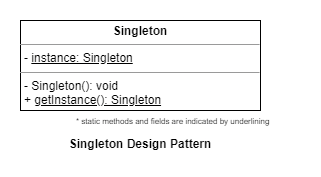

The diagram above was exported from draw.io. Its source (the exported page's mxGraphModel, read from the mxfile embedded in the PNG):
<mxGraphModel dx="677" dy="380" grid="1" gridSize="10" guides="1" tooltips="1" connect="1" arrows="1" fold="1" page="1" pageScale="1" pageWidth="850" pageHeight="1100" math="0" shadow="0">
  <root>
    <mxCell id="0" />
    <mxCell id="1" parent="0" />
    <mxCell id="T0HlbZ5b065MD_6w2UtU-1" value="&lt;p style=&quot;margin: 0px ; margin-top: 4px ; text-align: center&quot;&gt;&lt;b&gt;Singleton&lt;/b&gt;&lt;/p&gt;&lt;hr size=&quot;1&quot;&gt;&lt;p style=&quot;margin: 0px ; margin-left: 4px&quot;&gt;- &lt;u&gt;instance: Singleton&lt;/u&gt;&lt;/p&gt;&lt;hr size=&quot;1&quot;&gt;&lt;p style=&quot;margin: 0px ; margin-left: 4px&quot;&gt;- Singleton(): void&lt;/p&gt;&lt;p style=&quot;margin: 0px ; margin-left: 4px&quot;&gt;+ &lt;u&gt;getInstance(): Singleton&lt;/u&gt;&lt;/p&gt;" style="verticalAlign=top;align=left;overflow=fill;fontSize=12;fontFamily=Helvetica;html=1;" vertex="1" parent="1">
      <mxGeometry x="290" y="180" width="240" height="90" as="geometry" />
    </mxCell>
    <mxCell id="T0HlbZ5b065MD_6w2UtU-2" value="Singleton Design Pattern" style="text;align=center;fontStyle=1;verticalAlign=middle;spacingLeft=3;spacingRight=3;strokeColor=none;rotatable=0;points=[[0,0.5],[1,0.5]];portConstraint=eastwest;fontSize=12;" vertex="1" parent="1">
      <mxGeometry x="370" y="290" width="80" height="26" as="geometry" />
    </mxCell>
    <mxCell id="T0HlbZ5b065MD_6w2UtU-3" value="* static methods and fields are indicated by underlining" style="text;strokeColor=none;fillColor=none;align=left;verticalAlign=top;spacingLeft=4;spacingRight=4;overflow=hidden;rotatable=0;points=[[0,0.5],[1,0.5]];portConstraint=eastwest;fontSize=8;fontStyle=0" vertex="1" parent="1">
      <mxGeometry x="340" y="270" width="230" height="20" as="geometry" />
    </mxCell>
  </root>
</mxGraphModel>